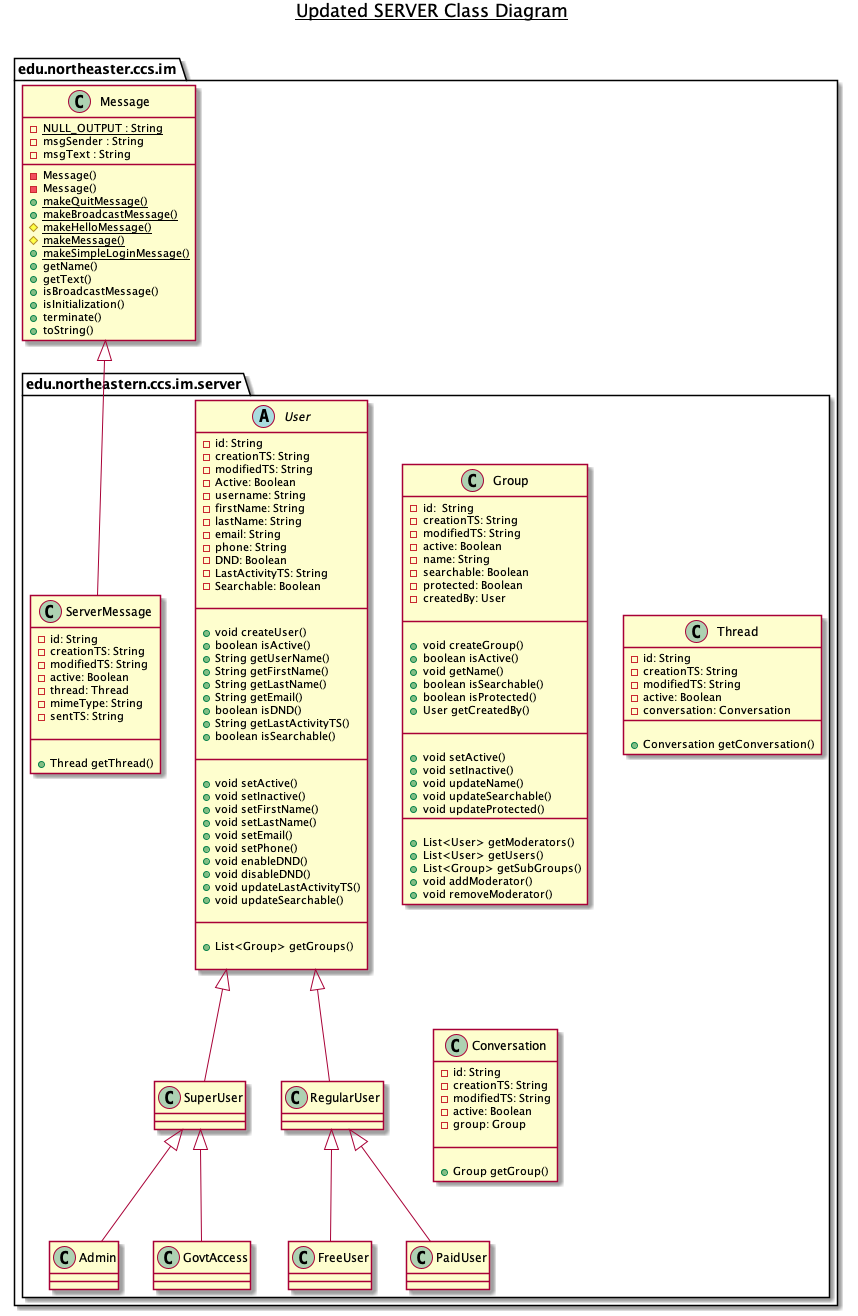

The diagram above was rendered by PlantUML. Its source (embedded in the PNG):
@startuml

title __Updated SERVER Class Diagram__\n

package edu.northeaster.ccs.im{


    class Message {
        {static} - NULL_OUTPUT : String
        - msgSender : String
        - msgText : String
        - Message()
        - Message()
        {static} + makeQuitMessage()
        {static} + makeBroadcastMessage()
        {static} # makeHelloMessage()
        {static} # makeMessage()
        {static} + makeSimpleLoginMessage()
        + getName()
        + getText()
        + isBroadcastMessage()
        + isInitialization()
        + terminate()
        + toString()
    }
    package edu.northeastern.ccs.im.server {
      abstract class User {
        - id: String
        - creationTS: String
        - modifiedTS: String
        - Active: Boolean
        - username: String
        - firstName: String
        - lastName: String
        - email: String
        - phone: String
        - DND: Boolean
        - LastActivityTS: String
        - Searchable: Boolean

        __

        + void createUser()
        + boolean isActive()
        + String getUserName()
        + String getFirstName()
        + String getLastName()
        + String getEmail()
        + boolean isDND()
        + String getLastActivityTS()
        + boolean isSearchable()

        __

        + void setActive()
        + void setInactive()
        + void setFirstName()
        + void setLastName()
        + void setEmail()
        + void setPhone()
        + void enableDND()
        + void disableDND()
        + void updateLastActivityTS()
        + void updateSearchable()

        __

        + List<Group> getGroups()

      }

    class Group{
      - id:  String
      - creationTS: String
      - modifiedTS: String
      - active: Boolean
      - name: String
      - searchable: Boolean
      - protected: Boolean
      - createdBy: User

      __

      + void createGroup()
      + boolean isActive()
      + void getName()
      + boolean isSearchable()
      + boolean isProtected()
      + User getCreatedBy()

      __

      + void setActive()
      + void setInactive()
      + void updateName()
      + void updateSearchable()
      + void updateProtected()
      __

      + List<User> getModerators()
      + List<User> getUsers()
      + List<Group> getSubGroups()
      + void addModerator()
      + void removeModerator()
    }

    class ServerMessage{
      - id: String
      - creationTS: String
      - modifiedTS: String
      - active: Boolean
      - thread: Thread
      - mimeType: String
      - sentTS: String

      __

      + Thread getThread()
    }

    class Thread{
      - id: String
      - creationTS: String
      - modifiedTS: String
      - active: Boolean
      - conversation: Conversation
      __

      + Conversation getConversation()
    }

    class Conversation{
      - id: String
      - creationTS: String
      - modifiedTS: String
      - active: Boolean
      - group: Group

      __

      + Group getGroup()
    }

  RegularUser -up-|> User
  SuperUser -up-|> User
  FreeUser -up-|> RegularUser
  PaidUser -up-|> RegularUser
  Admin -up-|> SuperUser
  GovtAccess -up-|> SuperUser

  ServerMessage -up-|> Message
  }
}

@enduml